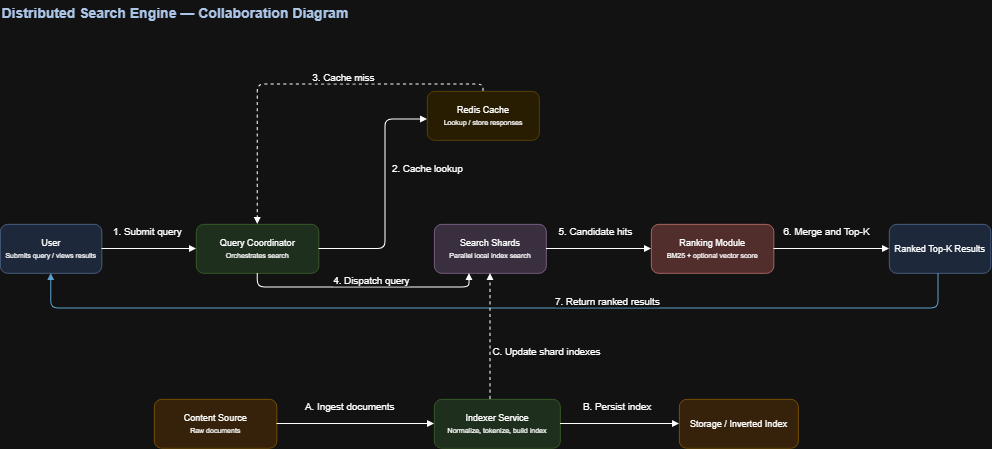

The diagram above was exported from draw.io. Its source (the exported page's mxGraphModel, read from the mxfile embedded in the PNG):
<mxGraphModel dx="2591" dy="1380" grid="1" gridSize="10" guides="1" tooltips="1" connect="1" arrows="1" fold="1" page="1" pageScale="1" pageWidth="1120" pageHeight="560" math="0" shadow="0">
  <root>
    <mxCell id="0" />
    <mxCell id="1" parent="0" />
    <mxCell id="title" parent="1" style="text;html=1;strokeColor=none;fillColor=none;align=left;verticalAlign=middle;fontSize=20;fontStyle=1;fontColor=#17365d;" value="Distributed Search Engine — Collaboration Diagram" vertex="1">
      <mxGeometry height="35" width="900" x="-100" y="-140" as="geometry" />
    </mxCell>
    <mxCell id="user" parent="1" style="rounded=1;whiteSpace=wrap;html=1;fillColor=#dae8fc;strokeColor=#6c8ebf;fontSize=13;" value="User&lt;br&gt;&lt;font style='font-size:10px'&gt;Submits query / views results&lt;/font&gt;" vertex="1">
      <mxGeometry height="70" width="145" x="-100" y="180" as="geometry" />
    </mxCell>
    <mxCell id="coord" parent="1" style="rounded=1;whiteSpace=wrap;html=1;fillColor=#d5e8d4;strokeColor=#82b366;fontSize=13;" value="Query Coordinator&lt;br&gt;&lt;font style='font-size:10px'&gt;Orchestrates search&lt;/font&gt;" vertex="1">
      <mxGeometry height="70" width="175" x="180" y="180" as="geometry" />
    </mxCell>
    <mxCell id="cache" parent="1" style="rounded=1;whiteSpace=wrap;html=1;fillColor=#fff2cc;strokeColor=#d6b656;fontSize=13;" value="Redis Cache&lt;br&gt;&lt;font style='font-size:10px'&gt;Lookup / store responses&lt;/font&gt;" vertex="1">
      <mxGeometry height="70" width="160" x="510" y="-10" as="geometry" />
    </mxCell>
    <mxCell id="shards" parent="1" style="rounded=1;whiteSpace=wrap;html=1;fillColor=#e1d5e7;strokeColor=#9673a6;fontSize=13;" value="Search Shards&lt;br&gt;&lt;font style='font-size:10px'&gt;Parallel local index search&lt;/font&gt;" vertex="1">
      <mxGeometry height="70" width="160" x="520" y="180" as="geometry" />
    </mxCell>
    <mxCell id="rank" parent="1" style="rounded=1;whiteSpace=wrap;html=1;fillColor=#f8cecc;strokeColor=#b85450;fontSize=13;" value="Ranking Module&lt;br&gt;&lt;font style='font-size:10px'&gt;BM25 + optional vector score&lt;/font&gt;" vertex="1">
      <mxGeometry height="70" width="175" x="830" y="180" as="geometry" />
    </mxCell>
    <mxCell id="results" parent="1" style="rounded=1;whiteSpace=wrap;html=1;fillColor=#dae8fc;strokeColor=#6c8ebf;fontSize=13;" value="Ranked Top-K Results" vertex="1">
      <mxGeometry height="70" width="145" x="1170" y="180" as="geometry" />
    </mxCell>
    <mxCell id="source" parent="1" style="rounded=1;whiteSpace=wrap;html=1;fillColor=#ffe6cc;strokeColor=#d79b00;fontSize=13;" value="Content Source&lt;br&gt;&lt;font style='font-size:10px'&gt;Raw documents&lt;/font&gt;" vertex="1">
      <mxGeometry height="70" width="175" x="120" y="430" as="geometry" />
    </mxCell>
    <mxCell id="indexer" parent="1" style="rounded=1;whiteSpace=wrap;html=1;fillColor=#d5e8d4;strokeColor=#82b366;fontSize=13;" value="Indexer Service&lt;br&gt;&lt;font style='font-size:10px'&gt;Normalize, tokenize, build index&lt;/font&gt;" vertex="1">
      <mxGeometry height="70" width="180" x="520" y="430" as="geometry" />
    </mxCell>
    <mxCell id="storage" parent="1" style="rounded=1;whiteSpace=wrap;html=1;fillColor=#ffe6cc;strokeColor=#d79b00;fontSize=13;" value="Storage / Inverted Index" vertex="1">
      <mxGeometry height="70" width="170" x="870" y="430" as="geometry" />
    </mxCell>
    <mxCell id="e1" edge="1" parent="1" source="user" style="edgeStyle=orthogonalEdgeStyle;rounded=1;orthogonalLoop=1;jettySize=auto;html=1;endArrow=block;endFill=1;strokeWidth=1.5;" target="coord" value="&lt;font style=&quot;font-size: 14px;&quot;&gt;1. Submit query&lt;/font&gt;">
      <mxGeometry relative="1" x="-0.037" y="25" as="geometry">
        <mxPoint as="offset" />
      </mxGeometry>
    </mxCell>
    <mxCell id="e2" edge="1" parent="1" source="coord" style="edgeStyle=orthogonalEdgeStyle;rounded=1;orthogonalLoop=1;jettySize=auto;html=1;endArrow=block;endFill=1;strokeWidth=1.5;" target="cache" value="&lt;font style=&quot;font-size: 14px;&quot;&gt;2. Cache lookup&lt;/font&gt;">
      <mxGeometry relative="1" x="0.2353" y="-60" as="geometry">
        <mxPoint as="offset" />
        <Array as="points">
          <mxPoint x="450" y="215" />
          <mxPoint x="450" y="30" />
        </Array>
      </mxGeometry>
    </mxCell>
    <mxCell id="e3" edge="1" parent="1" source="cache" style="edgeStyle=orthogonalEdgeStyle;rounded=1;html=1;dashed=1;endArrow=block;endFill=1;strokeWidth=1.5;" target="coord" value="&lt;font style=&quot;font-size: 14px;&quot;&gt;3. Cache miss&lt;/font&gt;">
      <mxGeometry relative="1" x="-0.2113" y="-10" as="geometry">
        <mxPoint as="offset" />
        <Array as="points">
          <mxPoint x="590" y="-20" />
          <mxPoint x="267.5" y="-20" />
        </Array>
      </mxGeometry>
    </mxCell>
    <mxCell id="e4" edge="1" parent="1" source="coord" style="edgeStyle=orthogonalEdgeStyle;rounded=1;orthogonalLoop=1;jettySize=auto;html=1;endArrow=block;endFill=1;strokeWidth=1.5;" target="shards" value="&lt;font style=&quot;font-size: 14px;&quot;&gt;4. Dispatch query&lt;/font&gt;">
      <mxGeometry relative="1" x="0.0657" y="10" as="geometry">
        <mxPoint x="-1" as="offset" />
        <Array as="points">
          <mxPoint x="267.5" y="270" />
          <mxPoint x="570" y="270" />
        </Array>
      </mxGeometry>
    </mxCell>
    <mxCell id="e5" edge="1" parent="1" source="shards" style="edgeStyle=orthogonalEdgeStyle;rounded=1;orthogonalLoop=1;jettySize=auto;html=1;endArrow=block;endFill=1;strokeWidth=1.5;" target="rank" value="&lt;font style=&quot;font-size: 14px;&quot;&gt;5. Candidate hits&lt;/font&gt;">
      <mxGeometry relative="1" x="-0.0667" y="25" as="geometry">
        <mxPoint as="offset" />
      </mxGeometry>
    </mxCell>
    <mxCell id="e6" edge="1" parent="1" source="rank" style="edgeStyle=orthogonalEdgeStyle;rounded=1;orthogonalLoop=1;jettySize=auto;html=1;endArrow=block;endFill=1;strokeWidth=1.5;" target="results" value="&lt;font style=&quot;font-size: 14px;&quot;&gt;6. Merge and Top-K&lt;/font&gt;">
      <mxGeometry relative="1" x="-0.0909" y="25" as="geometry">
        <mxPoint as="offset" />
      </mxGeometry>
    </mxCell>
    <mxCell id="e7" edge="1" parent="1" source="results" style="edgeStyle=orthogonalEdgeStyle;rounded=1;html=1;strokeColor=#2874a6;endArrow=block;endFill=1;strokeWidth=1.5;" target="user" value="&lt;font style=&quot;font-size: 14px;&quot;&gt;7. Return ranked results&lt;/font&gt;">
      <mxGeometry relative="1" x="-0.2351" y="-10" as="geometry">
        <mxPoint as="offset" />
        <Array as="points">
          <mxPoint x="1240" y="300" />
          <mxPoint x="-27.5" y="300" />
        </Array>
      </mxGeometry>
    </mxCell>
    <mxCell id="e8" edge="1" parent="1" source="source" style="edgeStyle=orthogonalEdgeStyle;rounded=1;orthogonalLoop=1;jettySize=auto;html=1;endArrow=block;endFill=1;strokeWidth=1.5;" target="indexer" value="&lt;font style=&quot;font-size: 14px;&quot;&gt;A. Ingest documents&lt;/font&gt;">
      <mxGeometry relative="1" x="-0.0732" y="25" as="geometry">
        <mxPoint as="offset" />
      </mxGeometry>
    </mxCell>
    <mxCell id="e9" edge="1" parent="1" source="indexer" style="edgeStyle=orthogonalEdgeStyle;rounded=1;orthogonalLoop=1;jettySize=auto;html=1;endArrow=block;endFill=1;strokeWidth=1.5;" target="storage" value="&lt;font style=&quot;font-size: 14px;&quot;&gt;B. Persist index&lt;/font&gt;">
      <mxGeometry relative="1" x="-0.0526" y="25" as="geometry">
        <mxPoint as="offset" />
      </mxGeometry>
    </mxCell>
    <mxCell id="e10" edge="1" parent="1" source="indexer" style="edgeStyle=orthogonalEdgeStyle;rounded=1;html=1;dashed=1;endArrow=block;endFill=1;strokeWidth=1.5;" target="shards" value="&lt;font style=&quot;font-size: 14px;&quot;&gt;C. Update shard indexes&lt;/font&gt;">
      <mxGeometry relative="1" x="-0.25" y="-80" as="geometry">
        <mxPoint as="offset" />
        <Array as="points">
          <mxPoint x="600" y="330" />
          <mxPoint x="600" y="330" />
        </Array>
      </mxGeometry>
    </mxCell>
  </root>
</mxGraphModel>